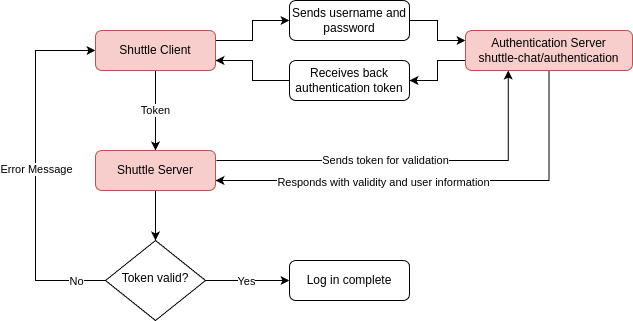

The diagram above was exported from draw.io. Its source (the exported page's mxGraphModel, read from the mxfile embedded in the PNG):
<mxGraphModel dx="989" dy="542" grid="1" gridSize="10" guides="1" tooltips="1" connect="1" arrows="1" fold="1" page="1" pageScale="1" pageWidth="827" pageHeight="1169" math="0" shadow="0">
  <root>
    <mxCell id="WIyWlLk6GJQsqaUBKTNV-0" />
    <mxCell id="WIyWlLk6GJQsqaUBKTNV-1" parent="WIyWlLk6GJQsqaUBKTNV-0" />
    <mxCell id="waUMCAMIgkWl8hgQYA0P-6" style="edgeStyle=orthogonalEdgeStyle;rounded=0;orthogonalLoop=1;jettySize=auto;html=1;entryX=0;entryY=0.5;entryDx=0;entryDy=0;exitX=1;exitY=0.25;exitDx=0;exitDy=0;" edge="1" parent="WIyWlLk6GJQsqaUBKTNV-1" source="WIyWlLk6GJQsqaUBKTNV-3" target="waUMCAMIgkWl8hgQYA0P-3">
      <mxGeometry relative="1" as="geometry" />
    </mxCell>
    <mxCell id="waUMCAMIgkWl8hgQYA0P-12" value="Token" style="edgeStyle=orthogonalEdgeStyle;rounded=0;orthogonalLoop=1;jettySize=auto;html=1;exitX=0.5;exitY=1;exitDx=0;exitDy=0;entryX=0.5;entryY=0;entryDx=0;entryDy=0;" edge="1" parent="WIyWlLk6GJQsqaUBKTNV-1" source="WIyWlLk6GJQsqaUBKTNV-3" target="waUMCAMIgkWl8hgQYA0P-11">
      <mxGeometry relative="1" as="geometry" />
    </mxCell>
    <mxCell id="WIyWlLk6GJQsqaUBKTNV-3" value="Shuttle Client" style="rounded=1;whiteSpace=wrap;html=1;fontSize=12;glass=0;strokeWidth=1;shadow=0;fillColor=#f8cecc;strokeColor=#b85450;" parent="WIyWlLk6GJQsqaUBKTNV-1" vertex="1">
      <mxGeometry x="160" y="80" width="120" height="40" as="geometry" />
    </mxCell>
    <mxCell id="waUMCAMIgkWl8hgQYA0P-8" style="edgeStyle=orthogonalEdgeStyle;rounded=0;orthogonalLoop=1;jettySize=auto;html=1;entryX=1;entryY=0.5;entryDx=0;entryDy=0;exitX=0;exitY=0.75;exitDx=0;exitDy=0;" edge="1" parent="WIyWlLk6GJQsqaUBKTNV-1" source="WIyWlLk6GJQsqaUBKTNV-7" target="waUMCAMIgkWl8hgQYA0P-5">
      <mxGeometry relative="1" as="geometry" />
    </mxCell>
    <mxCell id="waUMCAMIgkWl8hgQYA0P-14" style="edgeStyle=orthogonalEdgeStyle;rounded=0;orthogonalLoop=1;jettySize=auto;html=1;exitX=0.5;exitY=1;exitDx=0;exitDy=0;entryX=1;entryY=0.75;entryDx=0;entryDy=0;" edge="1" parent="WIyWlLk6GJQsqaUBKTNV-1" source="WIyWlLk6GJQsqaUBKTNV-7" target="waUMCAMIgkWl8hgQYA0P-11">
      <mxGeometry relative="1" as="geometry" />
    </mxCell>
    <mxCell id="waUMCAMIgkWl8hgQYA0P-15" value="Responds with validity and user information" style="edgeLabel;html=1;align=center;verticalAlign=middle;resizable=0;points=[];" vertex="1" connectable="0" parent="waUMCAMIgkWl8hgQYA0P-14">
      <mxGeometry x="0.2444" y="1" relative="1" as="geometry">
        <mxPoint as="offset" />
      </mxGeometry>
    </mxCell>
    <mxCell id="WIyWlLk6GJQsqaUBKTNV-7" value="Authentication Server&lt;div&gt;shuttle-chat/authentication&lt;/div&gt;" style="rounded=1;whiteSpace=wrap;html=1;fontSize=12;glass=0;strokeWidth=1;shadow=0;fillColor=#f8cecc;strokeColor=#b85450;" parent="WIyWlLk6GJQsqaUBKTNV-1" vertex="1">
      <mxGeometry x="530" y="80" width="167" height="40" as="geometry" />
    </mxCell>
    <mxCell id="waUMCAMIgkWl8hgQYA0P-17" style="edgeStyle=orthogonalEdgeStyle;rounded=0;orthogonalLoop=1;jettySize=auto;html=1;exitX=1;exitY=0.5;exitDx=0;exitDy=0;entryX=0;entryY=0.5;entryDx=0;entryDy=0;" edge="1" parent="WIyWlLk6GJQsqaUBKTNV-1" source="WIyWlLk6GJQsqaUBKTNV-10" target="WIyWlLk6GJQsqaUBKTNV-12">
      <mxGeometry relative="1" as="geometry" />
    </mxCell>
    <mxCell id="waUMCAMIgkWl8hgQYA0P-18" value="Yes" style="edgeLabel;html=1;align=center;verticalAlign=middle;resizable=0;points=[];" vertex="1" connectable="0" parent="waUMCAMIgkWl8hgQYA0P-17">
      <mxGeometry x="0.0331" relative="1" as="geometry">
        <mxPoint x="-3" as="offset" />
      </mxGeometry>
    </mxCell>
    <mxCell id="waUMCAMIgkWl8hgQYA0P-21" style="edgeStyle=orthogonalEdgeStyle;rounded=0;orthogonalLoop=1;jettySize=auto;html=1;exitX=0;exitY=0.5;exitDx=0;exitDy=0;entryX=0;entryY=0.5;entryDx=0;entryDy=0;" edge="1" parent="WIyWlLk6GJQsqaUBKTNV-1" source="WIyWlLk6GJQsqaUBKTNV-10" target="WIyWlLk6GJQsqaUBKTNV-3">
      <mxGeometry relative="1" as="geometry">
        <Array as="points">
          <mxPoint x="100" y="330" />
          <mxPoint x="100" y="100" />
        </Array>
      </mxGeometry>
    </mxCell>
    <mxCell id="waUMCAMIgkWl8hgQYA0P-22" value="No" style="edgeLabel;html=1;align=center;verticalAlign=middle;resizable=0;points=[];" vertex="1" connectable="0" parent="waUMCAMIgkWl8hgQYA0P-21">
      <mxGeometry x="-0.9332" relative="1" as="geometry">
        <mxPoint x="-18" as="offset" />
      </mxGeometry>
    </mxCell>
    <mxCell id="waUMCAMIgkWl8hgQYA0P-23" value="Error Message" style="edgeLabel;html=1;align=center;verticalAlign=middle;resizable=0;points=[];" vertex="1" connectable="0" parent="waUMCAMIgkWl8hgQYA0P-21">
      <mxGeometry x="0.0133" relative="1" as="geometry">
        <mxPoint as="offset" />
      </mxGeometry>
    </mxCell>
    <mxCell id="WIyWlLk6GJQsqaUBKTNV-10" value="Token valid?" style="rhombus;whiteSpace=wrap;html=1;shadow=0;fontFamily=Helvetica;fontSize=12;align=center;strokeWidth=1;spacing=6;spacingTop=-4;" parent="WIyWlLk6GJQsqaUBKTNV-1" vertex="1">
      <mxGeometry x="170" y="290" width="100" height="80" as="geometry" />
    </mxCell>
    <mxCell id="WIyWlLk6GJQsqaUBKTNV-12" value="Log in complete" style="rounded=1;whiteSpace=wrap;html=1;fontSize=12;glass=0;strokeWidth=1;shadow=0;" parent="WIyWlLk6GJQsqaUBKTNV-1" vertex="1">
      <mxGeometry x="354" y="310" width="120" height="40" as="geometry" />
    </mxCell>
    <mxCell id="waUMCAMIgkWl8hgQYA0P-7" style="edgeStyle=orthogonalEdgeStyle;rounded=0;orthogonalLoop=1;jettySize=auto;html=1;entryX=0;entryY=0.25;entryDx=0;entryDy=0;" edge="1" parent="WIyWlLk6GJQsqaUBKTNV-1" source="waUMCAMIgkWl8hgQYA0P-3" target="WIyWlLk6GJQsqaUBKTNV-7">
      <mxGeometry relative="1" as="geometry" />
    </mxCell>
    <mxCell id="waUMCAMIgkWl8hgQYA0P-3" value="Sends username and password" style="rounded=1;whiteSpace=wrap;html=1;" vertex="1" parent="WIyWlLk6GJQsqaUBKTNV-1">
      <mxGeometry x="354" y="50" width="120" height="40" as="geometry" />
    </mxCell>
    <mxCell id="waUMCAMIgkWl8hgQYA0P-9" style="edgeStyle=orthogonalEdgeStyle;rounded=0;orthogonalLoop=1;jettySize=auto;html=1;entryX=1;entryY=0.75;entryDx=0;entryDy=0;" edge="1" parent="WIyWlLk6GJQsqaUBKTNV-1" source="waUMCAMIgkWl8hgQYA0P-5" target="WIyWlLk6GJQsqaUBKTNV-3">
      <mxGeometry relative="1" as="geometry" />
    </mxCell>
    <mxCell id="waUMCAMIgkWl8hgQYA0P-5" value="Receives back authentication token" style="rounded=1;whiteSpace=wrap;html=1;" vertex="1" parent="WIyWlLk6GJQsqaUBKTNV-1">
      <mxGeometry x="354" y="110" width="120" height="40" as="geometry" />
    </mxCell>
    <mxCell id="waUMCAMIgkWl8hgQYA0P-13" value="Sends token for validation" style="edgeStyle=orthogonalEdgeStyle;rounded=0;orthogonalLoop=1;jettySize=auto;html=1;entryX=0.25;entryY=1;entryDx=0;entryDy=0;exitX=1;exitY=0.25;exitDx=0;exitDy=0;" edge="1" parent="WIyWlLk6GJQsqaUBKTNV-1">
      <mxGeometry x="-0.1145" relative="1" as="geometry">
        <mxPoint x="281" y="209.9999999999999" as="sourcePoint" />
        <mxPoint x="572.7499999999998" y="120" as="targetPoint" />
        <Array as="points">
          <mxPoint x="573" y="210" />
        </Array>
        <mxPoint as="offset" />
      </mxGeometry>
    </mxCell>
    <mxCell id="waUMCAMIgkWl8hgQYA0P-16" style="edgeStyle=orthogonalEdgeStyle;rounded=0;orthogonalLoop=1;jettySize=auto;html=1;exitX=0.5;exitY=1;exitDx=0;exitDy=0;entryX=0.5;entryY=0;entryDx=0;entryDy=0;" edge="1" parent="WIyWlLk6GJQsqaUBKTNV-1" source="waUMCAMIgkWl8hgQYA0P-11" target="WIyWlLk6GJQsqaUBKTNV-10">
      <mxGeometry relative="1" as="geometry" />
    </mxCell>
    <mxCell id="waUMCAMIgkWl8hgQYA0P-11" value="Shuttle Server" style="rounded=1;whiteSpace=wrap;html=1;fillColor=#f8cecc;strokeColor=#b85450;" vertex="1" parent="WIyWlLk6GJQsqaUBKTNV-1">
      <mxGeometry x="160" y="200" width="120" height="40" as="geometry" />
    </mxCell>
  </root>
</mxGraphModel>